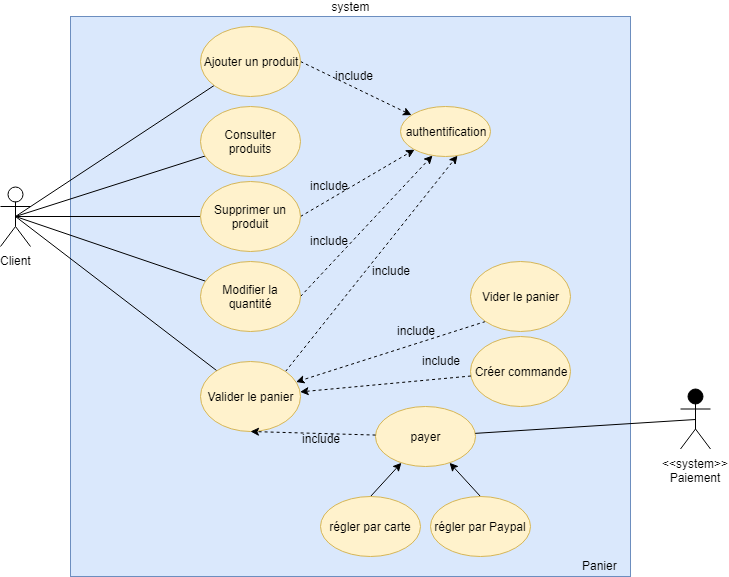

The diagram above was exported from draw.io. Its source (the exported page's mxGraphModel, read from the mxfile embedded in the PNG):
<mxGraphModel dx="1010" dy="501" grid="1" gridSize="10" guides="1" tooltips="1" connect="1" arrows="1" fold="1" page="1" pageScale="1" pageWidth="827" pageHeight="1169" background="#ffffff" math="0" shadow="0">
  <root>
    <mxCell id="0" />
    <mxCell id="1" parent="0" />
    <mxCell id="uU_mZ0cpwy2VuWo3TKM_-1" value="&lt;div&gt;&lt;span&gt;system&lt;/span&gt;&lt;/div&gt;&lt;div style=&quot;text-align: left&quot;&gt;&lt;/div&gt;" style="whiteSpace=wrap;html=1;aspect=fixed;labelPosition=center;verticalLabelPosition=top;align=center;verticalAlign=bottom;labelBackgroundColor=none;fillColor=#dae8fc;strokeColor=#6c8ebf;" parent="1" vertex="1">
      <mxGeometry x="150" y="90" width="560" height="560" as="geometry" />
    </mxCell>
    <mxCell id="Pp2ZRJROeCKU6TaIUwhs-2" style="rounded=0;orthogonalLoop=1;jettySize=auto;html=1;exitX=0.5;exitY=0.5;exitDx=0;exitDy=0;exitPerimeter=0;endArrow=none;endFill=0;" parent="1" source="uU_mZ0cpwy2VuWo3TKM_-4" target="Pp2ZRJROeCKU6TaIUwhs-1" edge="1">
      <mxGeometry relative="1" as="geometry" />
    </mxCell>
    <mxCell id="Pp2ZRJROeCKU6TaIUwhs-4" style="edgeStyle=none;rounded=0;orthogonalLoop=1;jettySize=auto;html=1;exitX=0.5;exitY=0.5;exitDx=0;exitDy=0;exitPerimeter=0;endArrow=none;endFill=0;" parent="1" source="uU_mZ0cpwy2VuWo3TKM_-4" target="Pp2ZRJROeCKU6TaIUwhs-3" edge="1">
      <mxGeometry relative="1" as="geometry" />
    </mxCell>
    <mxCell id="Pp2ZRJROeCKU6TaIUwhs-6" style="edgeStyle=none;rounded=0;orthogonalLoop=1;jettySize=auto;html=1;exitX=0.5;exitY=0.5;exitDx=0;exitDy=0;exitPerimeter=0;endArrow=none;endFill=0;" parent="1" source="uU_mZ0cpwy2VuWo3TKM_-4" target="Pp2ZRJROeCKU6TaIUwhs-5" edge="1">
      <mxGeometry relative="1" as="geometry" />
    </mxCell>
    <mxCell id="Pp2ZRJROeCKU6TaIUwhs-8" style="edgeStyle=none;rounded=0;orthogonalLoop=1;jettySize=auto;html=1;exitX=0.5;exitY=0.5;exitDx=0;exitDy=0;exitPerimeter=0;endArrow=none;endFill=0;" parent="1" source="uU_mZ0cpwy2VuWo3TKM_-4" target="Pp2ZRJROeCKU6TaIUwhs-7" edge="1">
      <mxGeometry relative="1" as="geometry" />
    </mxCell>
    <mxCell id="oNKwHq9lUnz-crsfHIlk-2" style="rounded=0;orthogonalLoop=1;jettySize=auto;html=1;exitX=0.5;exitY=0.5;exitDx=0;exitDy=0;exitPerimeter=0;endArrow=none;endFill=0;" parent="1" source="uU_mZ0cpwy2VuWo3TKM_-4" target="oNKwHq9lUnz-crsfHIlk-1" edge="1">
      <mxGeometry relative="1" as="geometry" />
    </mxCell>
    <mxCell id="uU_mZ0cpwy2VuWo3TKM_-4" value="Client" style="shape=umlActor;verticalLabelPosition=bottom;labelBackgroundColor=#ffffff;verticalAlign=top;html=1;outlineConnect=0;" parent="1" vertex="1">
      <mxGeometry x="80" y="260" width="30" height="60" as="geometry" />
    </mxCell>
    <mxCell id="uU_mZ0cpwy2VuWo3TKM_-34" value="Panier" style="text;html=1;resizable=0;points=[];autosize=1;align=left;verticalAlign=top;spacingTop=-4;" parent="1" vertex="1">
      <mxGeometry x="660" y="630" width="50" height="20" as="geometry" />
    </mxCell>
    <mxCell id="u0JF6X9N9QxNEWy9SNi4-2" style="rounded=0;orthogonalLoop=1;jettySize=auto;html=1;exitX=1;exitY=0.5;exitDx=0;exitDy=0;dashed=1;" parent="1" source="Pp2ZRJROeCKU6TaIUwhs-1" target="u0JF6X9N9QxNEWy9SNi4-1" edge="1">
      <mxGeometry relative="1" as="geometry" />
    </mxCell>
    <mxCell id="Pp2ZRJROeCKU6TaIUwhs-1" value="Ajouter un produit" style="ellipse;whiteSpace=wrap;html=1;fillColor=#fff2cc;strokeColor=#d6b656;" parent="1" vertex="1">
      <mxGeometry x="280" y="100" width="100" height="70" as="geometry" />
    </mxCell>
    <mxCell id="u0JF6X9N9QxNEWy9SNi4-4" style="edgeStyle=none;rounded=0;orthogonalLoop=1;jettySize=auto;html=1;exitX=1;exitY=0.5;exitDx=0;exitDy=0;dashed=1;" parent="1" source="Pp2ZRJROeCKU6TaIUwhs-3" target="u0JF6X9N9QxNEWy9SNi4-1" edge="1">
      <mxGeometry relative="1" as="geometry" />
    </mxCell>
    <mxCell id="Pp2ZRJROeCKU6TaIUwhs-3" value="Supprimer un produit" style="ellipse;whiteSpace=wrap;html=1;fillColor=#fff2cc;strokeColor=#d6b656;" parent="1" vertex="1">
      <mxGeometry x="280" y="255" width="100" height="70" as="geometry" />
    </mxCell>
    <mxCell id="u0JF6X9N9QxNEWy9SNi4-5" style="edgeStyle=none;rounded=0;orthogonalLoop=1;jettySize=auto;html=1;exitX=1;exitY=0.5;exitDx=0;exitDy=0;entryX=0.36;entryY=0.972;entryDx=0;entryDy=0;dashed=1;entryPerimeter=0;" parent="1" source="Pp2ZRJROeCKU6TaIUwhs-5" target="u0JF6X9N9QxNEWy9SNi4-1" edge="1">
      <mxGeometry relative="1" as="geometry" />
    </mxCell>
    <mxCell id="Pp2ZRJROeCKU6TaIUwhs-5" value="Modifier la quantité" style="ellipse;whiteSpace=wrap;html=1;fillColor=#fff2cc;strokeColor=#d6b656;" parent="1" vertex="1">
      <mxGeometry x="280" y="335" width="100" height="70" as="geometry" />
    </mxCell>
    <mxCell id="u0JF6X9N9QxNEWy9SNi4-6" style="edgeStyle=none;rounded=0;orthogonalLoop=1;jettySize=auto;html=1;exitX=1;exitY=0;exitDx=0;exitDy=0;entryX=0.636;entryY=0.988;entryDx=0;entryDy=0;entryPerimeter=0;dashed=1;" parent="1" source="Pp2ZRJROeCKU6TaIUwhs-7" target="u0JF6X9N9QxNEWy9SNi4-1" edge="1">
      <mxGeometry relative="1" as="geometry" />
    </mxCell>
    <mxCell id="Pp2ZRJROeCKU6TaIUwhs-7" value="Valider le panier" style="ellipse;whiteSpace=wrap;html=1;fillColor=#fff2cc;strokeColor=#d6b656;" parent="1" vertex="1">
      <mxGeometry x="280" y="435" width="100" height="70" as="geometry" />
    </mxCell>
    <mxCell id="Pp2ZRJROeCKU6TaIUwhs-10" style="edgeStyle=none;rounded=0;orthogonalLoop=1;jettySize=auto;html=1;exitX=0;exitY=1;exitDx=0;exitDy=0;endArrow=classic;endFill=1;dashed=1;" parent="1" source="Pp2ZRJROeCKU6TaIUwhs-9" target="Pp2ZRJROeCKU6TaIUwhs-7" edge="1">
      <mxGeometry relative="1" as="geometry" />
    </mxCell>
    <mxCell id="Pp2ZRJROeCKU6TaIUwhs-9" value="Vider le panier" style="ellipse;whiteSpace=wrap;html=1;fillColor=#fff2cc;strokeColor=#d6b656;" parent="1" vertex="1">
      <mxGeometry x="550" y="335" width="100" height="70" as="geometry" />
    </mxCell>
    <mxCell id="Pp2ZRJROeCKU6TaIUwhs-11" value="include" style="text;html=1;resizable=0;points=[];autosize=1;align=left;verticalAlign=top;spacingTop=-4;" parent="1" vertex="1">
      <mxGeometry x="475" y="395" width="50" height="20" as="geometry" />
    </mxCell>
    <mxCell id="Pp2ZRJROeCKU6TaIUwhs-12" value="Créer commande" style="ellipse;whiteSpace=wrap;html=1;fillColor=#fff2cc;strokeColor=#d6b656;" parent="1" vertex="1">
      <mxGeometry x="550" y="410" width="100" height="70" as="geometry" />
    </mxCell>
    <mxCell id="Pp2ZRJROeCKU6TaIUwhs-13" style="edgeStyle=none;rounded=0;orthogonalLoop=1;jettySize=auto;html=1;endArrow=classic;endFill=1;dashed=1;" parent="1" source="Pp2ZRJROeCKU6TaIUwhs-12" target="Pp2ZRJROeCKU6TaIUwhs-7" edge="1">
      <mxGeometry relative="1" as="geometry">
        <mxPoint x="485" y="370" as="sourcePoint" />
        <mxPoint x="433.760529456981" y="409.18312453289695" as="targetPoint" />
      </mxGeometry>
    </mxCell>
    <mxCell id="Pp2ZRJROeCKU6TaIUwhs-14" value="include" style="text;html=1;resizable=0;points=[];autosize=1;align=left;verticalAlign=top;spacingTop=-4;" parent="1" vertex="1">
      <mxGeometry x="500" y="425" width="50" height="20" as="geometry" />
    </mxCell>
    <mxCell id="Pp2ZRJROeCKU6TaIUwhs-15" value="payer" style="ellipse;whiteSpace=wrap;html=1;labelBackgroundColor=none;fillColor=#fff2cc;strokeColor=#d6b656;" parent="1" vertex="1">
      <mxGeometry x="455" y="480" width="100" height="60" as="geometry" />
    </mxCell>
    <mxCell id="Pp2ZRJROeCKU6TaIUwhs-16" style="edgeStyle=none;rounded=0;orthogonalLoop=1;jettySize=auto;html=1;exitX=0.5;exitY=0;exitDx=0;exitDy=0;" parent="1" source="Pp2ZRJROeCKU6TaIUwhs-17" target="Pp2ZRJROeCKU6TaIUwhs-15" edge="1">
      <mxGeometry relative="1" as="geometry" />
    </mxCell>
    <mxCell id="Pp2ZRJROeCKU6TaIUwhs-17" value="régler par Paypal" style="ellipse;whiteSpace=wrap;html=1;labelBackgroundColor=none;fillColor=#fff2cc;strokeColor=#d6b656;" parent="1" vertex="1">
      <mxGeometry x="510" y="570" width="100" height="60" as="geometry" />
    </mxCell>
    <mxCell id="Pp2ZRJROeCKU6TaIUwhs-18" style="edgeStyle=none;rounded=0;orthogonalLoop=1;jettySize=auto;html=1;exitX=0.5;exitY=0;exitDx=0;exitDy=0;" parent="1" source="Pp2ZRJROeCKU6TaIUwhs-19" target="Pp2ZRJROeCKU6TaIUwhs-15" edge="1">
      <mxGeometry relative="1" as="geometry" />
    </mxCell>
    <mxCell id="Pp2ZRJROeCKU6TaIUwhs-19" value="régler par carte" style="ellipse;whiteSpace=wrap;html=1;labelBackgroundColor=none;fillColor=#fff2cc;strokeColor=#d6b656;" parent="1" vertex="1">
      <mxGeometry x="400" y="570" width="100" height="60" as="geometry" />
    </mxCell>
    <mxCell id="Pp2ZRJROeCKU6TaIUwhs-20" style="edgeStyle=none;rounded=0;orthogonalLoop=1;jettySize=auto;html=1;endArrow=classic;endFill=1;dashed=1;entryX=0.5;entryY=1;entryDx=0;entryDy=0;" parent="1" source="Pp2ZRJROeCKU6TaIUwhs-15" target="Pp2ZRJROeCKU6TaIUwhs-7" edge="1">
      <mxGeometry relative="1" as="geometry">
        <mxPoint x="490" y="435" as="sourcePoint" />
        <mxPoint x="450" y="435" as="targetPoint" />
      </mxGeometry>
    </mxCell>
    <mxCell id="Pp2ZRJROeCKU6TaIUwhs-21" value="include" style="text;html=1;resizable=0;points=[];autosize=1;align=left;verticalAlign=top;spacingTop=-4;" parent="1" vertex="1">
      <mxGeometry x="380" y="502.5" width="50" height="20" as="geometry" />
    </mxCell>
    <mxCell id="Pp2ZRJROeCKU6TaIUwhs-23" style="edgeStyle=none;rounded=0;orthogonalLoop=1;jettySize=auto;html=1;exitX=0.5;exitY=0.5;exitDx=0;exitDy=0;exitPerimeter=0;endArrow=none;endFill=0;" parent="1" source="Pp2ZRJROeCKU6TaIUwhs-22" target="Pp2ZRJROeCKU6TaIUwhs-15" edge="1">
      <mxGeometry relative="1" as="geometry" />
    </mxCell>
    <mxCell id="Pp2ZRJROeCKU6TaIUwhs-22" value="&amp;lt;&amp;lt;system&amp;gt;&amp;gt;&lt;br&gt;Paiement" style="shape=umlActor;verticalLabelPosition=bottom;labelBackgroundColor=#ffffff;verticalAlign=top;html=1;outlineConnect=0;fillColor=#000000;" parent="1" vertex="1">
      <mxGeometry x="760" y="462.5" width="30" height="60" as="geometry" />
    </mxCell>
    <mxCell id="oNKwHq9lUnz-crsfHIlk-1" value="Consulter produits" style="ellipse;whiteSpace=wrap;html=1;fillColor=#fff2cc;strokeColor=#d6b656;" parent="1" vertex="1">
      <mxGeometry x="280" y="180" width="100" height="70" as="geometry" />
    </mxCell>
    <mxCell id="u0JF6X9N9QxNEWy9SNi4-1" value="authentification" style="ellipse;whiteSpace=wrap;html=1;fillColor=#fff2cc;strokeColor=#d6b656;" parent="1" vertex="1">
      <mxGeometry x="480" y="180" width="90" height="50" as="geometry" />
    </mxCell>
    <mxCell id="u0JF6X9N9QxNEWy9SNi4-7" value="include" style="text;html=1;resizable=0;points=[];autosize=1;align=left;verticalAlign=top;spacingTop=-4;" parent="1" vertex="1">
      <mxGeometry x="450" y="335" width="50" height="20" as="geometry" />
    </mxCell>
    <mxCell id="u0JF6X9N9QxNEWy9SNi4-8" value="include" style="text;html=1;resizable=0;points=[];autosize=1;align=left;verticalAlign=top;spacingTop=-4;" parent="1" vertex="1">
      <mxGeometry x="388" y="305" width="50" height="20" as="geometry" />
    </mxCell>
    <mxCell id="u0JF6X9N9QxNEWy9SNi4-9" value="include" style="text;html=1;resizable=0;points=[];autosize=1;align=left;verticalAlign=top;spacingTop=-4;" parent="1" vertex="1">
      <mxGeometry x="388" y="250" width="50" height="20" as="geometry" />
    </mxCell>
    <mxCell id="u0JF6X9N9QxNEWy9SNi4-10" value="include" style="text;html=1;resizable=0;points=[];autosize=1;align=left;verticalAlign=top;spacingTop=-4;" parent="1" vertex="1">
      <mxGeometry x="413" y="140" width="50" height="20" as="geometry" />
    </mxCell>
  </root>
</mxGraphModel>